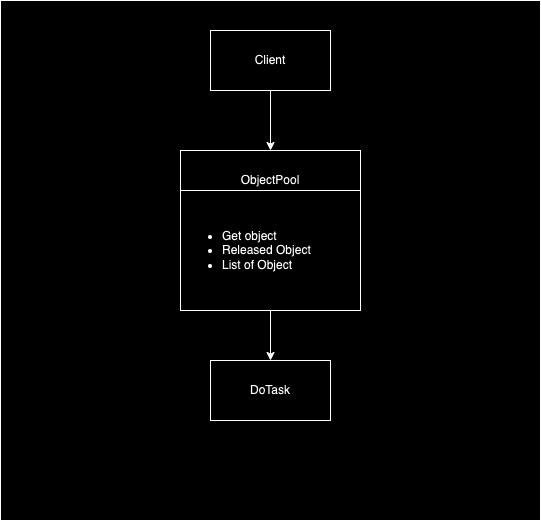

The diagram above was exported from draw.io. Its source (the exported page's mxGraphModel, read from the mxfile embedded in the PNG):
<mxGraphModel dx="946" dy="488" grid="1" gridSize="10" guides="1" tooltips="1" connect="1" arrows="1" fold="1" page="1" pageScale="1" pageWidth="1654" pageHeight="2336" math="0" shadow="0">
  <root>
    <mxCell id="0" />
    <mxCell id="1" parent="0" />
    <mxCell id="UBpGJLKZrUKNSmnZt-1g-14" value="" style="rounded=0;whiteSpace=wrap;html=1;" vertex="1" parent="1">
      <mxGeometry x="210" y="50" width="540" height="520" as="geometry" />
    </mxCell>
    <mxCell id="UBpGJLKZrUKNSmnZt-1g-4" value="" style="edgeStyle=orthogonalEdgeStyle;rounded=0;orthogonalLoop=1;jettySize=auto;html=1;" edge="1" parent="1" source="UBpGJLKZrUKNSmnZt-1g-2" target="UBpGJLKZrUKNSmnZt-1g-3">
      <mxGeometry relative="1" as="geometry" />
    </mxCell>
    <mxCell id="UBpGJLKZrUKNSmnZt-1g-2" value="Client" style="rounded=0;whiteSpace=wrap;html=1;" vertex="1" parent="1">
      <mxGeometry x="420" y="80" width="120" height="60" as="geometry" />
    </mxCell>
    <mxCell id="UBpGJLKZrUKNSmnZt-1g-3" value="ObjectPool&lt;div&gt;&lt;br&gt;&lt;/div&gt;&lt;div&gt;&lt;br&gt;&lt;/div&gt;&lt;div&gt;&lt;br&gt;&lt;/div&gt;&lt;div&gt;&lt;br&gt;&lt;/div&gt;&lt;div&gt;&lt;br&gt;&lt;/div&gt;&lt;div&gt;&lt;br&gt;&lt;/div&gt;&lt;div&gt;&lt;br&gt;&lt;/div&gt;" style="rounded=0;whiteSpace=wrap;html=1;" vertex="1" parent="1">
      <mxGeometry x="390" y="200" width="180" height="160" as="geometry" />
    </mxCell>
    <mxCell id="UBpGJLKZrUKNSmnZt-1g-18" value="" style="edgeStyle=orthogonalEdgeStyle;rounded=0;orthogonalLoop=1;jettySize=auto;html=1;" edge="1" parent="1" source="UBpGJLKZrUKNSmnZt-1g-16" target="UBpGJLKZrUKNSmnZt-1g-17">
      <mxGeometry relative="1" as="geometry" />
    </mxCell>
    <mxCell id="UBpGJLKZrUKNSmnZt-1g-16" value="&lt;ul&gt;&lt;li&gt;Get object&lt;/li&gt;&lt;li&gt;Released Object&lt;/li&gt;&lt;li&gt;List of Object&lt;/li&gt;&lt;/ul&gt;" style="rounded=0;whiteSpace=wrap;html=1;align=left;" vertex="1" parent="1">
      <mxGeometry x="390" y="240" width="180" height="120" as="geometry" />
    </mxCell>
    <mxCell id="UBpGJLKZrUKNSmnZt-1g-17" value="DoTask" style="rounded=0;whiteSpace=wrap;html=1;" vertex="1" parent="1">
      <mxGeometry x="420" y="410" width="120" height="60" as="geometry" />
    </mxCell>
  </root>
</mxGraphModel>